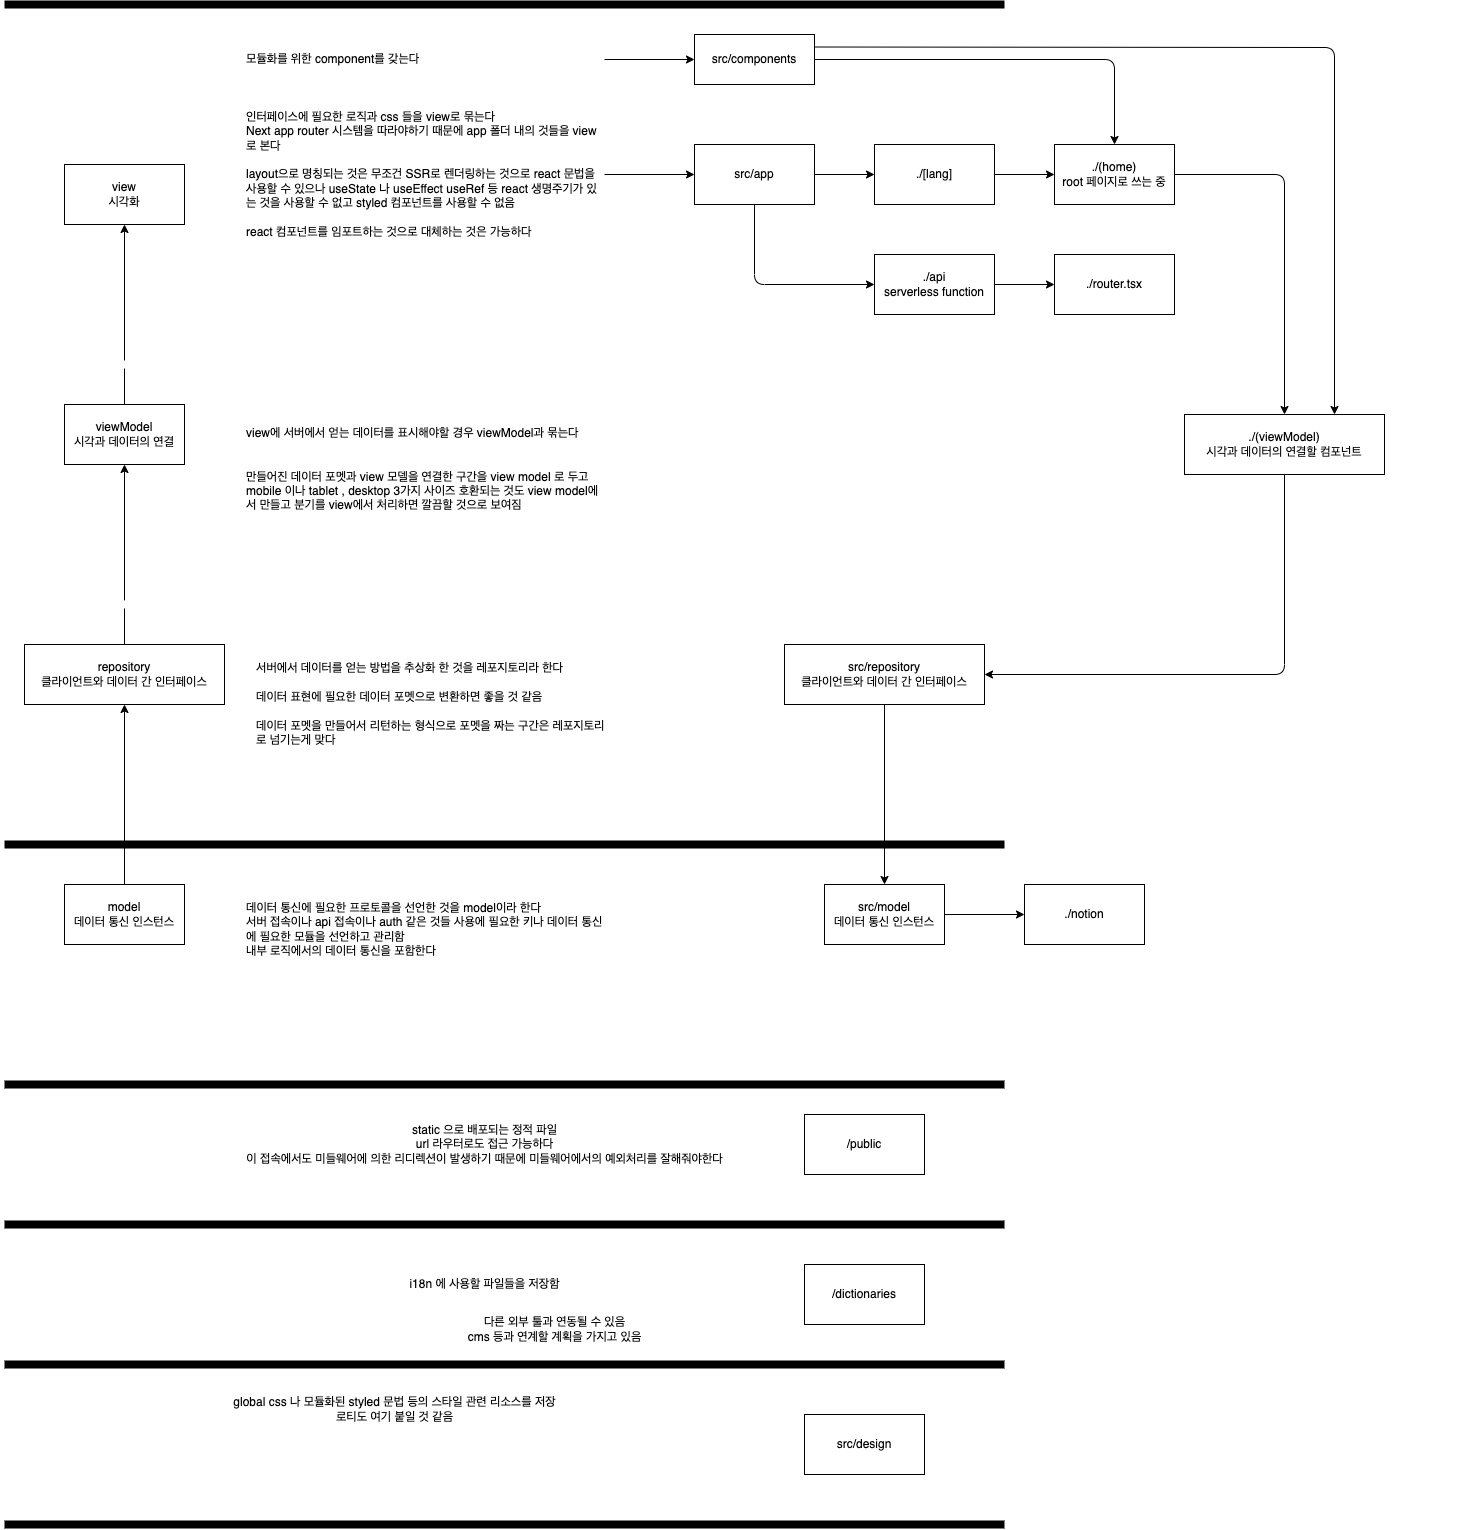

The diagram above was exported from draw.io. Its source (the exported page's mxGraphModel, read from the mxfile embedded in the PNG):
<mxGraphModel dx="2775" dy="2143" grid="1" gridSize="10" guides="1" tooltips="1" connect="1" arrows="1" fold="1" page="1" pageScale="1" pageWidth="827" pageHeight="1169" math="0" shadow="0">
  <root>
    <mxCell id="0" />
    <mxCell id="1" parent="0" />
    <mxCell id="10" style="edgeStyle=none;html=1;entryX=0.5;entryY=1;entryDx=0;entryDy=0;" parent="1" source="2" target="5" edge="1">
      <mxGeometry relative="1" as="geometry" />
    </mxCell>
    <mxCell id="2" value="model&lt;br&gt;데이터 통신 인스턴스" style="whiteSpace=wrap;html=1;" parent="1" vertex="1">
      <mxGeometry x="60" y="800" width="120" height="60" as="geometry" />
    </mxCell>
    <mxCell id="3" value="view&lt;br&gt;시각화" style="whiteSpace=wrap;html=1;" parent="1" vertex="1">
      <mxGeometry x="60" y="80" width="120" height="60" as="geometry" />
    </mxCell>
    <mxCell id="9" style="edgeStyle=none;html=1;entryX=0.5;entryY=1;entryDx=0;entryDy=0;" parent="1" source="4" target="3" edge="1">
      <mxGeometry relative="1" as="geometry" />
    </mxCell>
    <mxCell id="4" value="viewModel&lt;br&gt;시각과 데이터의 연결" style="whiteSpace=wrap;html=1;" parent="1" vertex="1">
      <mxGeometry x="60" y="320" width="120" height="60" as="geometry" />
    </mxCell>
    <mxCell id="8" style="edgeStyle=none;html=1;" parent="1" source="5" target="4" edge="1">
      <mxGeometry relative="1" as="geometry" />
    </mxCell>
    <mxCell id="5" value="repository&lt;br&gt;클라이언트와 데이터 간 인터페이스" style="whiteSpace=wrap;html=1;" parent="1" vertex="1">
      <mxGeometry x="20" y="560" width="200" height="60" as="geometry" />
    </mxCell>
    <mxCell id="12" value="" style="endArrow=none;html=1;fillColor=#1ba1e2;strokeColor=#FFFFFF;strokeWidth=8;" parent="1" edge="1">
      <mxGeometry width="50" height="50" relative="1" as="geometry">
        <mxPoint y="280" as="sourcePoint" />
        <mxPoint x="1460" y="280" as="targetPoint" />
      </mxGeometry>
    </mxCell>
    <mxCell id="13" value="" style="endArrow=none;html=1;strokeWidth=8;strokeColor=#FFFFFF;" parent="1" edge="1">
      <mxGeometry width="50" height="50" relative="1" as="geometry">
        <mxPoint y="520" as="sourcePoint" />
        <mxPoint x="1464" y="519" as="targetPoint" />
      </mxGeometry>
    </mxCell>
    <mxCell id="14" value="" style="endArrow=none;html=1;strokeWidth=8;" parent="1" edge="1">
      <mxGeometry width="50" height="50" relative="1" as="geometry">
        <mxPoint y="760" as="sourcePoint" />
        <mxPoint x="1000" y="760" as="targetPoint" />
      </mxGeometry>
    </mxCell>
    <mxCell id="15" value="" style="endArrow=none;html=1;strokeWidth=8;" parent="1" edge="1">
      <mxGeometry width="50" height="50" relative="1" as="geometry">
        <mxPoint y="-80" as="sourcePoint" />
        <mxPoint x="1000" y="-80" as="targetPoint" />
      </mxGeometry>
    </mxCell>
    <mxCell id="46" style="edgeStyle=none;html=1;entryX=0;entryY=0.5;entryDx=0;entryDy=0;" edge="1" parent="1" source="16" target="25">
      <mxGeometry relative="1" as="geometry" />
    </mxCell>
    <mxCell id="16" value="인터페이스에 필요한 로직과 css 들을 view로 묶는다&lt;br&gt;Next app router 시스템을 따라야하기 때문에 app 폴더 내의 것들을 view로 본다&lt;br&gt;&lt;br&gt;layout으로 명칭되는 것은 무조건 SSR로 렌더링하는 것으로 react 문법을 사용할 수 있으나 useState 나 useEffect useRef 등 react 생명주기가 있는 것을 사용할 수 없고 styled 컴포넌트를 사용할 수 없음&lt;br&gt;&lt;br&gt;react 컴포넌트를 임포트하는 것으로 대체하는 것은 가능하다" style="text;html=1;strokeColor=none;fillColor=none;align=left;verticalAlign=middle;whiteSpace=wrap;rounded=0;" parent="1" vertex="1">
      <mxGeometry x="240" y="5" width="360" height="170" as="geometry" />
    </mxCell>
    <mxCell id="17" value="view에 서버에서 얻는 데이터를 표시해야할 경우 viewModel과 묶는다&lt;br&gt;&lt;br&gt;&lt;br&gt;만들어진 데이터 포멧과 view 모델을 연결한 구간을 view model 로 두고&lt;br&gt;mobile 이나 tablet , desktop 3가지 사이즈 호환되는 것도 view model에서 만들고 분기를 view에서 처리하면 깔끔할 것으로 보여짐" style="text;html=1;strokeColor=none;fillColor=none;align=left;verticalAlign=middle;whiteSpace=wrap;rounded=0;" parent="1" vertex="1">
      <mxGeometry x="240" y="320" width="360" height="130" as="geometry" />
    </mxCell>
    <mxCell id="18" value="서버에서 데이터를 얻는 방법을 추상화 한 것을 레포지토리라 한다&lt;br&gt;&lt;br&gt;데이터 표현에 필요한 데이터 포멧으로 변환하면 좋을 것 같음&lt;br&gt;&lt;br&gt;데이터 포멧을 만들어서 리턴하는 형식으로 포멧을 짜는 구간은 레포지토리로 넘기는게 맞다" style="text;html=1;strokeColor=none;fillColor=none;align=left;verticalAlign=middle;whiteSpace=wrap;rounded=0;" parent="1" vertex="1">
      <mxGeometry x="250" y="560" width="360" height="120" as="geometry" />
    </mxCell>
    <mxCell id="19" value="데이터 통신에 필요한 프로토콜을 선언한 것을 model이라 한다&lt;br&gt;서버 접속이나 api 접속이나 auth 같은 것들 사용에 필요한 키나 데이터 통신에 필요한 모듈을 선언하고 관리함&lt;br&gt;내부 로직에서의 데이터 통신을 포함한다&amp;nbsp;" style="text;html=1;strokeColor=none;fillColor=none;align=left;verticalAlign=middle;whiteSpace=wrap;rounded=0;" parent="1" vertex="1">
      <mxGeometry x="240" y="800" width="360" height="90" as="geometry" />
    </mxCell>
    <mxCell id="43" style="edgeStyle=none;html=1;entryX=0.75;entryY=0;entryDx=0;entryDy=0;exitX=1;exitY=0.25;exitDx=0;exitDy=0;" edge="1" parent="1" source="20" target="26">
      <mxGeometry relative="1" as="geometry">
        <Array as="points">
          <mxPoint x="1330" y="-37" />
        </Array>
      </mxGeometry>
    </mxCell>
    <mxCell id="20" value="src/components" style="rounded=0;whiteSpace=wrap;html=1;" parent="1" vertex="1">
      <mxGeometry x="690" y="-50" width="120" height="50" as="geometry" />
    </mxCell>
    <mxCell id="45" style="edgeStyle=none;html=1;entryX=0;entryY=0.5;entryDx=0;entryDy=0;" edge="1" parent="1" source="22" target="20">
      <mxGeometry relative="1" as="geometry" />
    </mxCell>
    <mxCell id="22" value="모듈화를 위한 component를 갖는다" style="text;html=1;strokeColor=none;fillColor=none;align=left;verticalAlign=middle;whiteSpace=wrap;rounded=0;" parent="1" vertex="1">
      <mxGeometry x="240" y="-40" width="360" height="30" as="geometry" />
    </mxCell>
    <mxCell id="49" value="" style="edgeStyle=none;html=1;" edge="1" parent="1" source="24" target="48">
      <mxGeometry relative="1" as="geometry" />
    </mxCell>
    <mxCell id="24" value="src/model&lt;br&gt;데이터 통신 인스턴스" style="whiteSpace=wrap;html=1;" vertex="1" parent="1">
      <mxGeometry x="820" y="800" width="120" height="60" as="geometry" />
    </mxCell>
    <mxCell id="32" style="edgeStyle=none;html=1;entryX=0;entryY=0.5;entryDx=0;entryDy=0;" edge="1" parent="1" source="25" target="31">
      <mxGeometry relative="1" as="geometry" />
    </mxCell>
    <mxCell id="39" style="edgeStyle=none;html=1;entryX=0;entryY=0.5;entryDx=0;entryDy=0;" edge="1" parent="1" source="25" target="37">
      <mxGeometry relative="1" as="geometry">
        <Array as="points">
          <mxPoint x="750" y="200" />
        </Array>
      </mxGeometry>
    </mxCell>
    <mxCell id="25" value="src/app" style="whiteSpace=wrap;html=1;" vertex="1" parent="1">
      <mxGeometry x="690" y="60" width="120" height="60" as="geometry" />
    </mxCell>
    <mxCell id="29" style="edgeStyle=none;html=1;entryX=1;entryY=0.5;entryDx=0;entryDy=0;" edge="1" parent="1" source="26" target="27">
      <mxGeometry relative="1" as="geometry">
        <Array as="points">
          <mxPoint x="1280" y="590" />
        </Array>
      </mxGeometry>
    </mxCell>
    <mxCell id="26" value="./(viewModel)&lt;br&gt;시각과 데이터의 연결할 컴포넌트" style="whiteSpace=wrap;html=1;" vertex="1" parent="1">
      <mxGeometry x="1180" y="330" width="200" height="60" as="geometry" />
    </mxCell>
    <mxCell id="30" style="edgeStyle=none;html=1;entryX=0.5;entryY=0;entryDx=0;entryDy=0;" edge="1" parent="1" source="27" target="24">
      <mxGeometry relative="1" as="geometry" />
    </mxCell>
    <mxCell id="27" value="src/repository&lt;br&gt;클라이언트와 데이터 간 인터페이스" style="whiteSpace=wrap;html=1;" vertex="1" parent="1">
      <mxGeometry x="780" y="560" width="200" height="60" as="geometry" />
    </mxCell>
    <mxCell id="34" style="edgeStyle=none;html=1;" edge="1" parent="1" source="31" target="33">
      <mxGeometry relative="1" as="geometry" />
    </mxCell>
    <mxCell id="31" value="./[lang]" style="whiteSpace=wrap;html=1;" vertex="1" parent="1">
      <mxGeometry x="870" y="60" width="120" height="60" as="geometry" />
    </mxCell>
    <mxCell id="40" style="edgeStyle=none;html=1;entryX=0.5;entryY=0;entryDx=0;entryDy=0;" edge="1" parent="1" source="33" target="26">
      <mxGeometry relative="1" as="geometry">
        <Array as="points">
          <mxPoint x="1280" y="90" />
        </Array>
      </mxGeometry>
    </mxCell>
    <mxCell id="33" value="./(home)&lt;br&gt;root 페이지로 쓰는 중" style="whiteSpace=wrap;html=1;" vertex="1" parent="1">
      <mxGeometry x="1050" y="60" width="120" height="60" as="geometry" />
    </mxCell>
    <mxCell id="36" style="edgeStyle=none;html=1;" edge="1" parent="1" source="37" target="38">
      <mxGeometry relative="1" as="geometry" />
    </mxCell>
    <mxCell id="37" value="./api&lt;br&gt;serverless function" style="whiteSpace=wrap;html=1;" vertex="1" parent="1">
      <mxGeometry x="870" y="170" width="120" height="60" as="geometry" />
    </mxCell>
    <mxCell id="38" value="./router.tsx" style="whiteSpace=wrap;html=1;" vertex="1" parent="1">
      <mxGeometry x="1050" y="170" width="120" height="60" as="geometry" />
    </mxCell>
    <mxCell id="42" style="edgeStyle=none;html=1;entryX=0.5;entryY=0;entryDx=0;entryDy=0;" edge="1" parent="1" source="20" target="33">
      <mxGeometry relative="1" as="geometry">
        <mxPoint x="810" y="-10.833333333333258" as="sourcePoint" />
        <mxPoint x="1110" y="60" as="targetPoint" />
        <Array as="points">
          <mxPoint x="1110" y="-25" />
        </Array>
      </mxGeometry>
    </mxCell>
    <mxCell id="48" value="./notion" style="whiteSpace=wrap;html=1;" vertex="1" parent="1">
      <mxGeometry x="1020" y="800" width="120" height="60" as="geometry" />
    </mxCell>
    <mxCell id="50" value="" style="endArrow=none;html=1;strokeWidth=8;" edge="1" parent="1">
      <mxGeometry width="50" height="50" relative="1" as="geometry">
        <mxPoint y="1000" as="sourcePoint" />
        <mxPoint x="1000" y="1000" as="targetPoint" />
      </mxGeometry>
    </mxCell>
    <mxCell id="51" value="/public" style="whiteSpace=wrap;html=1;" vertex="1" parent="1">
      <mxGeometry x="800" y="1030" width="120" height="60" as="geometry" />
    </mxCell>
    <mxCell id="52" value="static 으로 배포되는 정적 파일&lt;br&gt;url 라우터로도 접근 가능하다&lt;br&gt;이 접속에서도 미들웨어에 의한 리디렉션이 발생하기 때문에 미들웨어에서의 예외처리를 잘해줘야한다" style="text;html=1;align=center;verticalAlign=middle;resizable=0;points=[];autosize=1;strokeColor=none;fillColor=none;" vertex="1" parent="1">
      <mxGeometry x="230" y="1030" width="500" height="60" as="geometry" />
    </mxCell>
    <mxCell id="53" value="" style="endArrow=none;html=1;strokeWidth=8;" edge="1" parent="1">
      <mxGeometry width="50" height="50" relative="1" as="geometry">
        <mxPoint y="1140" as="sourcePoint" />
        <mxPoint x="1000" y="1140" as="targetPoint" />
      </mxGeometry>
    </mxCell>
    <mxCell id="54" value="/dictionaries" style="whiteSpace=wrap;html=1;" vertex="1" parent="1">
      <mxGeometry x="800" y="1180" width="120" height="60" as="geometry" />
    </mxCell>
    <mxCell id="55" value="i18n 에 사용할 파일들을 저장함" style="text;html=1;align=center;verticalAlign=middle;resizable=0;points=[];autosize=1;strokeColor=none;fillColor=none;" vertex="1" parent="1">
      <mxGeometry x="395" y="1185" width="170" height="30" as="geometry" />
    </mxCell>
    <mxCell id="56" value="" style="endArrow=none;html=1;strokeWidth=8;" edge="1" parent="1">
      <mxGeometry width="50" height="50" relative="1" as="geometry">
        <mxPoint y="1280" as="sourcePoint" />
        <mxPoint x="1000" y="1280" as="targetPoint" />
      </mxGeometry>
    </mxCell>
    <mxCell id="59" value="다른 외부 툴과 연동될 수 있음&lt;br&gt;cms 등과 연계할 계획을 가지고 있음" style="text;html=1;align=center;verticalAlign=middle;resizable=0;points=[];autosize=1;" vertex="1" parent="1">
      <mxGeometry x="450" y="1225" width="200" height="40" as="geometry" />
    </mxCell>
    <mxCell id="62" value="" style="endArrow=none;html=1;strokeWidth=8;" edge="1" parent="1">
      <mxGeometry width="50" height="50" relative="1" as="geometry">
        <mxPoint y="1440" as="sourcePoint" />
        <mxPoint x="1000" y="1440" as="targetPoint" />
      </mxGeometry>
    </mxCell>
    <mxCell id="67" value="src/design" style="whiteSpace=wrap;html=1;" vertex="1" parent="1">
      <mxGeometry x="800" y="1330" width="120" height="60" as="geometry" />
    </mxCell>
    <mxCell id="69" value="global css 나 모듈화된 styled 문법 등의 스타일 관련 리소스를 저장&lt;br&gt;로티도 여기 붙일 것 같음" style="text;html=1;align=center;verticalAlign=middle;resizable=0;points=[];autosize=1;strokeColor=none;fillColor=none;" vertex="1" parent="1">
      <mxGeometry x="215" y="1305" width="350" height="40" as="geometry" />
    </mxCell>
  </root>
</mxGraphModel>